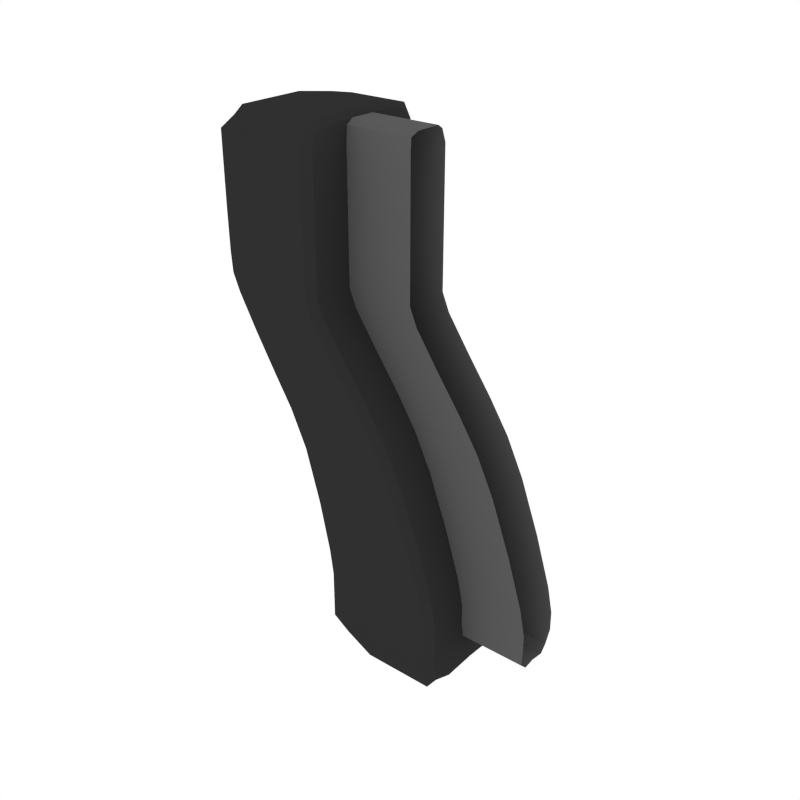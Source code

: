 # Source: Stock_Sniper_3.blend  (saved by Blender 2.79.0; exported with 4.5.12 LTS)
import bpy
from mathutils import Matrix  # noqa: F401  (used for matrix-valued properties, if any)

bpy.ops.wm.read_factory_settings(use_empty=True)
scene = bpy.context.scene
scene.name = 'Scene'

# ---- collections
col_collection_1 = bpy.data.collections.new('Collection 1'); scene.collection.children.link(col_collection_1)

# ---- materials (node trees are filled in below, after node groups)
mat_black = bpy.data.materials.new('Black')
mat_black.alpha_threshold = 0.0
mat_black.diffuse_color = (0.0291, 0.0291, 0.0291, 1.0)
mat_black.roughness = 0.5
mat_grey = bpy.data.materials.new('Grey')
mat_grey.alpha_threshold = 0.0
mat_grey.diffuse_color = (0.1025, 0.1025, 0.1025, 1.0)
mat_grey.roughness = 0.5

# ---- node groups
ng_auto_smooth = bpy.data.node_groups.new('Auto Smooth', 'GeometryNodeTree')
_s = ng_auto_smooth.interface.new_socket(name='Geometry', in_out='OUTPUT', socket_type='NodeSocketGeometry')
_s = ng_auto_smooth.interface.new_socket(name='Geometry', in_out='INPUT', socket_type='NodeSocketGeometry')
_s = ng_auto_smooth.interface.new_socket(name='Angle', in_out='INPUT', socket_type='NodeSocketFloat')
_s.subtype = 'ANGLE'
_s.min_value = 0.0
_s.max_value = 3.142
ng_auto_smooth.is_modifier = True
_N = ng_auto_smooth.nodes; _L = ng_auto_smooth.links
n0 = _N.new('NodeGroupOutput'); n0.name = 'Group Output'; n0.location = (480, -100)
n1 = _N.new('NodeGroupInput'); n1.name = 'Group Input'; n1.location = (-420, -300)
n2 = _N.new('NodeGroupInput'); n2.name = 'Group Input.001'; n2.location = (-60, -100)
n3 = _N.new('GeometryNodeSetShadeSmooth'); n3.name = 'Set Shade Smooth'; n3.location = (120, -100)
n3.domain = 'EDGE'
n4 = _N.new('GeometryNodeSetShadeSmooth'); n4.name = 'Set Shade Smooth.001'; n4.location = (300, -100)
n5 = _N.new('GeometryNodeInputMeshEdgeAngle'); n5.name = 'Edge Angle'; n5.location = (-420, -220)
n6 = _N.new('GeometryNodeInputEdgeSmooth'); n6.name = 'Is Edge Smooth'; n6.location = (-60, -160)
n7 = _N.new('GeometryNodeInputShadeSmooth'); n7.name = 'Is Face Smooth'; n7.location = (-240, -340)
n8 = _N.new('FunctionNodeBooleanMath'); n8.name = 'Boolean Math'; n8.location = (-60, -220)
n9 = _N.new('FunctionNodeCompare'); n9.name = 'Compare'; n9.location = (-240, -180)
n9.operation = 'LESS_EQUAL'
_L.new(n5.outputs[0], n9.inputs[0])
_L.new(n4.outputs[0], n0.inputs[0])
_L.new(n1.outputs[1], n9.inputs[1])
_L.new(n9.outputs[0], n8.inputs[0])
_L.new(n7.outputs[0], n8.inputs[1])
_L.new(n2.outputs[0], n3.inputs[0])
_L.new(n6.outputs[0], n3.inputs[1])
_L.new(n3.outputs[0], n4.inputs[0])
_L.new(n8.outputs[0], n3.inputs[2])
n0.is_active_output = True

# ---- material node trees

# ---- world
world_world = bpy.data.worlds.new('World'); scene.world = world_world
world_world.color = (1.0, 1.0, 1.0)
world_world.use_sun_shadow = False
world_world.sun_shadow_jitter_overblur = 0.0
world_world.cycles.sampling_method = 'NONE'
world_world.cycles.sample_map_resolution = 256

# ---- meshes
me_cube_252 = bpy.data.meshes.new('Cube.252')
me_cube_252.from_pydata([(-0.08248, -0.0195, 0.1265), (-0.05227, -0.039, 0.08707), (-0.01914, -0.0195, -0.1301), (-0.02681, -0.0195, -0.06091), (0.0161, -0.039, -0.1027), (0.01151, -0.0195, -0.1492), (-0.05237, -0.0195, 0.1382), (-0.05237, -0.039, 0.1265), (0.0161, -0.039, -0.1301), (-0.01914, -0.0195, -0.1027), (-0.08076, -0.0195, 0.05387), (-0.03648, -0.039, 0.0262), (-0.01254, -0.039, -0.01135), (-0.0669, -0.0195, 0.02608), (0.05966, -0.0195, -0.1301), (0.002249, -0.0195, 0.02631), (-0.01396, -0.0195, 0.05387), (0.05966, -0.0195, -0.1027), (0.04824, -0.0195, -0.06073), (-0.01396, -0.0195, 0.1265), (0.02349, -0.039, -0.01114), (-0.001904, -0.039, 0.02631), (0.0555, -0.039, -0.1301), (-0.01811, -0.039, 0.1265), (-0.01811, -0.0195, 0.1382), (0.05091, -0.0195, -0.1492), (0.0555, -0.039, -0.1027), (-0.01811, -0.039, 0.08707), (-0.01811, -0.039, 0.05387), (-0.01396, -0.0195, 0.08707), (-0.08227, -0.0195, 0.08707), (-0.05151, -0.039, 0.05387), (0.04409, -0.039, -0.06073), (0.02764, -0.0195, -0.01114), (0.006562, -0.039, -0.06082), (-0.0444, -0.0195, -0.01155), (-0.08248, 0.0195, 0.1265), (-0.05227, 0.039, 0.08707), (-0.01914, 0.0195, -0.1301), (-0.02681, 0.0195, -0.06091), (0.0161, 0.039, -0.1027), (0.01151, 0.0195, -0.1492), (-0.05237, 0.0195, 0.1382), (-0.05237, 0.039, 0.1265), (0.0161, 0.039, -0.1301), (-0.01914, 0.0195, -0.1027), (-0.08076, 0.0195, 0.05387), (-0.03648, 0.039, 0.0262), (-0.01253, 0.039, -0.01135), (-0.0669, 0.0195, 0.02608), (0.05966, 0.0195, -0.1301), (0.002249, 0.0195, 0.02631), (-0.01396, 0.0195, 0.05387), (0.05966, 0.0195, -0.1027), (0.04824, 0.0195, -0.06073), (-0.01396, 0.0195, 0.1265), (0.02349, 0.039, -0.01114), (-0.001904, 0.039, 0.02631), (0.0555, 0.039, -0.1301), (-0.01811, 0.039, 0.1265), (-0.01811, 0.0195, 0.1382), (0.05091, 0.0195, -0.1492), (0.0555, 0.039, -0.1027), (-0.01811, 0.039, 0.08707), (-0.01811, 0.039, 0.05387), (-0.01396, 0.0195, 0.08707), (-0.08227, 0.0195, 0.08707), (-0.05151, 0.039, 0.05387), (0.04409, 0.039, -0.06073), (0.02764, 0.0195, -0.01114), (0.006562, 0.039, -0.06082), (-0.0444, 0.0195, -0.01155), (-0.015, -0.03412, 0.1265), (-0.08227, -1.172e-09, 0.08707), (0.05747, -0.0195, -0.1446), (-0.015, -0.0195, 0.1353), (0.05862, -0.03412, -0.1027), (-0.07477, -0.03412, 0.08707), (-0.015, -0.03412, 0.08707), (-0.07496, -0.03412, 0.1265), (-0.08248, -1.172e-09, 0.1265), (-0.01148, -0.0195, -0.1446), (-0.07496, -0.0195, 0.1353), (-0.01033, -0.03412, -0.1027), (-0.01914, -1.172e-09, -0.1027), (-0.02106, -0.0195, -0.08831), (0.01372, -0.039, -0.08829), (0.05435, -0.03412, -0.1446), (0.04861, -1.172e-09, -0.1491), (-0.05237, -1.172e-09, 0.1382), (-0.01811, -0.03412, 0.1353), (-0.05235, -0.039, 0.1107), (-0.08243, -0.0195, 0.1107), (0.05862, -0.03412, -0.1301), (-0.01033, -0.03412, -0.1301), (-0.01914, -1.172e-09, -0.1301), (0.0161, -0.039, -0.1135), (-0.01914, -0.0195, -0.1135), (-0.0669, -1.172e-09, 0.02608), (-0.0593, -0.03412, 0.02611), (0.001211, -0.03412, 0.02631), (-0.07665, -0.0195, 0.04411), (-0.04743, -0.039, 0.04414), (-0.0444, -1.172e-09, -0.01155), (-0.03644, -0.03412, -0.0115), (0.0266, -0.03412, -0.01114), (-0.0233, -0.039, 0.005784), (-0.05499, -0.0195, 0.005594), (0.009216, -1.172e-09, -0.1491), (0.05966, -1.172e-09, -0.1027), (-0.01396, -1.172e-09, 0.08707), (0.01496, -0.03412, -0.1446), (0.002249, -1.172e-09, 0.02631), (0.02764, -1.172e-09, -0.01114), (0.05966, -0.0195, -0.1135), (0.05265, -0.039, -0.08826), (-0.009908, -0.0195, 0.04417), (0.0167, -0.0195, 0.005974), (-0.01396, -0.0195, 0.1107), (0.0568, -0.0195, -0.08826), (0.05966, -1.172e-09, -0.1301), (-0.01396, -1.172e-09, 0.1265), (-0.01811, -1.172e-09, 0.1382), (-0.05237, -0.03412, 0.1353), (-0.01811, -0.039, 0.1107), (0.0555, -0.039, -0.1135), (-0.01406, -0.039, 0.04417), (0.01255, -0.039, 0.005974), (0.03263, -0.039, -0.06075), (-0.01263, -0.039, 0.02628), (0.04358, -0.039, -0.1301), (-0.02875, -0.039, 0.1265), (-0.02875, -0.0195, 0.1382), (0.03669, -0.0195, -0.1491), (0.04358, -0.039, -0.1027), (-0.02854, -0.039, 0.05387), (-0.08076, -1.172e-09, 0.05387), (-0.07345, -0.03412, 0.05387), (-0.015, -0.03412, 0.05387), (-0.01396, -1.172e-09, 0.05387), (-0.02873, -0.039, 0.08707), (-0.01811, -0.039, 0.06498), (-0.01396, -0.0195, 0.06498), (-0.08178, -0.0195, 0.06498), (-0.05202, -0.039, 0.06498), (-0.02681, -1.172e-09, -0.06091), (-0.01847, -0.03412, -0.06089), (0.0472, -0.03412, -0.06073), (0.04824, -1.172e-09, -0.06073), (0.0124, -0.039, -0.01119), (0.03323, -0.039, -0.03129), (0.03738, -0.0195, -0.03129), (-0.002983, -0.039, -0.03146), (-0.03504, -0.0195, -0.03162), (-0.015, 0.03412, 0.1265), (0.05747, 0.0195, -0.1446), (-0.015, 0.0195, 0.1353), (0.05862, 0.03412, -0.1027), (-0.07477, 0.03412, 0.08707), (-0.015, 0.03412, 0.08707), (-0.07496, 0.03412, 0.1265), (-0.01148, 0.0195, -0.1446), (-0.07496, 0.0195, 0.1353), (-0.01033, 0.03412, -0.1027), (-0.02106, 0.0195, -0.08831), (0.01372, 0.039, -0.08829), (0.05435, 0.03412, -0.1446), (-0.01811, 0.03412, 0.1353), (-0.05235, 0.039, 0.1107), (-0.08243, 0.0195, 0.1107), (0.05862, 0.03412, -0.1301), (-0.01033, 0.03412, -0.1301), (0.0161, 0.039, -0.1135), (-0.01914, 0.0195, -0.1135), (-0.0593, 0.03412, 0.02611), (0.001211, 0.03412, 0.02631), (-0.07665, 0.0195, 0.04411), (-0.04743, 0.039, 0.04414), (-0.03644, 0.03412, -0.0115), (0.0266, 0.03412, -0.01114), (-0.0233, 0.039, 0.005784), (-0.05499, 0.0195, 0.005594), (0.01496, 0.03412, -0.1446), (0.05966, 0.0195, -0.1135), (0.05265, 0.039, -0.08826), (-0.009908, 0.0195, 0.04417), (0.0167, 0.0195, 0.005974), (-0.01396, 0.0195, 0.1107), (0.0568, 0.0195, -0.08826), (-0.05237, 0.03412, 0.1353), (-0.01811, 0.039, 0.1107), (0.0555, 0.039, -0.1135), (-0.01406, 0.039, 0.04417), (0.01255, 0.039, 0.005974), (0.03263, 0.039, -0.06075), (-0.01263, 0.039, 0.02628), (0.04358, 0.039, -0.1301), (-0.02875, 0.039, 0.1265), (-0.02875, 0.0195, 0.1382), (0.03669, 0.0195, -0.1491), (0.04358, 0.039, -0.1027), (-0.02854, 0.039, 0.05387), (-0.07345, 0.03412, 0.05387), (-0.015, 0.03412, 0.05387), (-0.02873, 0.039, 0.08707), (-0.01811, 0.039, 0.06498), (-0.01396, 0.0195, 0.06498), (-0.08178, 0.0195, 0.06498), (-0.05202, 0.039, 0.06498), (-0.01847, 0.03412, -0.06089), (0.0472, 0.03412, -0.06073), (0.0124, 0.039, -0.01119), (0.03323, 0.039, -0.03129), (0.03738, 0.0195, -0.03129), (-0.002983, 0.039, -0.03146), (-0.03504, 0.0195, -0.03162), (0.0573, -0.03033, -0.1409), (-0.01581, -0.03033, 0.133), (0.05576, -0.03412, -0.08826), (-0.015, -0.03412, 0.1107), (-0.01236, -0.03412, -0.0883), (-0.0691, -0.03033, 0.133), (-0.003987, -0.03033, -0.1409), (-0.07491, -0.03412, 0.1107), (0.05862, -0.03412, -0.1135), (-0.01033, -0.03412, -0.1135), (-0.06935, -0.03412, 0.04412), (-0.01095, -0.03412, 0.04417), (-0.04707, -0.03412, 0.005642), (0.01566, -0.03412, 0.005974), (0.04084, -0.039, -0.08827), (0.04185, -0.03412, -0.1446), (-0.02875, -0.03412, 0.1353), (-0.02875, -0.039, 0.1107), (0.04358, -0.039, -0.1135), (-0.02448, -0.039, 0.04416), (0.001509, -0.039, 0.005926), (-0.07434, -0.03412, 0.06498), (-0.015, -0.03412, 0.06498), (-0.02867, -0.039, 0.06498), (-0.02703, -0.03412, -0.03158), (0.03634, -0.03412, -0.03129), (0.0221, -0.039, -0.03133), (0.0573, 0.03033, -0.1409), (-0.01581, 0.03033, 0.133), (-0.015, -1.172e-09, 0.1353), (0.0569, -1.172e-09, -0.1446), (0.05576, 0.03412, -0.08826), (-0.015, 0.03412, 0.1107), (-0.01236, 0.03412, -0.0883), (-0.0691, 0.03033, 0.133), (-0.02106, -1.172e-09, -0.08831), (-0.07496, -1.172e-09, 0.1353), (-0.003987, 0.03033, -0.1409), (-0.01205, -1.172e-09, -0.1446), (-0.07491, 0.03412, 0.1107), (-0.08243, -1.172e-09, 0.1107), (0.05862, 0.03412, -0.1135), (-0.01033, 0.03412, -0.1135), (-0.01914, -1.172e-09, -0.1135), (-0.07665, -1.172e-09, 0.04411), (-0.06935, 0.03412, 0.04412), (-0.01095, 0.03412, 0.04417), (-0.05499, -1.172e-09, 0.005594), (-0.04707, 0.03412, 0.005642), (0.01566, 0.03412, 0.005974), (0.04084, 0.039, -0.08827), (0.04185, 0.03412, -0.1446), (0.0568, -1.172e-09, -0.08826), (-0.01396, -1.172e-09, 0.1107), (0.05966, -1.172e-09, -0.1135), (-0.009908, -1.172e-09, 0.04417), (0.0167, -1.172e-09, 0.005974), (0.03325, -1.172e-09, -0.1488), (-0.02875, -1.172e-09, 0.1382), (-0.02875, 0.03412, 0.1353), (-0.02875, 0.039, 0.1107), (0.04358, 0.039, -0.1135), (-0.02448, 0.039, 0.04416), (0.001509, 0.039, 0.005926), (-0.08178, -1.172e-09, 0.06498), (-0.07434, 0.03412, 0.06498), (-0.015, 0.03412, 0.06498), (-0.01396, -1.172e-09, 0.06498), (-0.02867, 0.039, 0.06498), (-0.03504, -1.172e-09, -0.03162), (-0.02703, 0.03412, -0.03158), (0.03634, 0.03412, -0.03129), (0.03738, -1.172e-09, -0.03129), (0.0221, 0.039, -0.03133), (-0.02049, -0.01247, 0.1265), (0.05198, -0.007128, -0.1264), (-0.02049, -0.007128, 0.1353), (0.05313, -0.01247, -0.1027), (-0.02049, -0.01247, 0.08707), (-0.004279, -0.01247, 0.02631), (0.02111, -0.01247, -0.01114), (-0.02049, -0.01247, 0.05387), (0.04171, -0.01247, -0.06073), (-0.02049, 0.01247, 0.1265), (0.05198, 0.007128, -0.1264), (-0.02049, 0.007128, 0.1353), (0.05313, 0.01247, -0.1027), (-0.02049, 0.01247, 0.08707), (-0.004279, 0.01247, 0.02631), (0.02111, 0.01247, -0.01114), (-0.02049, 0.01247, 0.05387), (0.04171, 0.01247, -0.06073), (0.05181, -0.01109, -0.1226), (-0.0213, -0.01109, 0.133), (0.05027, -0.01247, -0.08826), (-0.02049, -0.01247, 0.1107), (0.05313, -0.01247, -0.1135), (-0.01644, -0.01247, 0.04417), (0.01017, -0.01247, 0.005974), (-0.02049, -0.01247, 0.06498), (0.03085, -0.01247, -0.03129), (0.05181, 0.01109, -0.1226), (-0.0213, 0.01109, 0.133), (-0.02049, -1.172e-09, 0.1353), (0.05141, -1.172e-09, -0.1263), (0.05027, 0.01247, -0.08826), (-0.02049, 0.01247, 0.1107), (0.05313, 0.01247, -0.1135), (-0.01644, 0.01247, 0.04417), (0.01017, 0.01247, 0.005974), (-0.02049, 0.01247, 0.06498), (0.03085, 0.01247, -0.03129), (0.0966, -0.007128, -0.1264), (0.04034, -0.01247, 0.02631), (0.02413, -0.01247, 0.05387), (0.09775, -0.01247, -0.1027), (0.08633, -0.01247, -0.06073), (0.02413, -0.01247, 0.1265), (0.02413, -0.007128, 0.1353), (0.02413, -0.01247, 0.08707), (0.06573, -0.01247, -0.01114), (0.0966, 0.007128, -0.1264), (0.04034, 0.01247, 0.02631), (0.02413, 0.01247, 0.05387), (0.09775, 0.01247, -0.1027), (0.08633, 0.01247, -0.06073), (0.02413, 0.007128, 0.1353), (0.02413, 0.01247, 0.1265), (0.02413, 0.01247, 0.08707), (0.06573, 0.01247, -0.01114), (0.02413, -0.01247, 0.1107), (0.02333, -0.01109, 0.133), (0.09643, -0.01109, -0.1226), (0.09603, -1.172e-09, -0.1263), (0.02413, -1.172e-09, 0.1353), (0.09775, -0.01247, -0.1135), (0.09489, -0.01247, -0.08826), (0.02413, -0.01247, 0.06498), (0.05479, -0.01247, 0.005974), (0.02819, -0.01247, 0.04417), (0.07547, -0.01247, -0.03129), (0.02413, 0.01247, 0.1107), (0.02333, 0.01109, 0.133), (0.09643, 0.01109, -0.1226), (0.09775, 0.01247, -0.1135), (0.09489, 0.01247, -0.08826), (0.02413, 0.01247, 0.06498), (0.05479, 0.01247, 0.005974), (0.02819, 0.01247, 0.04417), (0.07547, 0.01247, -0.03129)], [], [(0, 79, 221, 82), (0, 82, 252, 80), (0, 80, 256, 92), (0, 92, 223, 79), (1, 144, 239, 140), (1, 140, 233, 91), (1, 91, 223, 77), (1, 77, 237, 144), (2, 94, 225, 97), (2, 97, 259, 95), (2, 95, 254, 81), (2, 81, 222, 94), (3, 146, 240, 153), (3, 153, 285, 145), (3, 145, 251, 85), (3, 85, 220, 146), (4, 96, 234, 134), (4, 134, 230, 86), (4, 86, 220, 83), (4, 83, 225, 96), (5, 108, 273, 133), (5, 133, 231, 111), (5, 111, 222, 81), (5, 81, 254, 108), (6, 123, 232, 132), (6, 132, 274, 89), (6, 89, 252, 82), (6, 82, 221, 123), (7, 91, 233, 131), (7, 131, 232, 123), (7, 123, 221, 79), (7, 79, 223, 91), (8, 111, 231, 130), (8, 130, 234, 96), (8, 96, 225, 94), (8, 94, 222, 111), (9, 83, 220, 85), (9, 85, 251, 84), (9, 84, 259, 97), (9, 97, 225, 83), (10, 137, 237, 143), (10, 143, 280, 136), (10, 136, 260, 101), (10, 101, 226, 137), (11, 106, 236, 129), (11, 129, 235, 102), (11, 102, 226, 99), (11, 99, 228, 106), (12, 152, 242, 149), (12, 149, 236, 106), (12, 106, 228, 104), (12, 104, 240, 152), (13, 99, 226, 101), (13, 101, 260, 98), (13, 98, 263, 107), (13, 107, 228, 99), (14, 114, 224, 93), (14, 93, 216, 74), (14, 74, 246, 120), (14, 120, 270, 114), (15, 116, 227, 100), (15, 100, 229, 117), (15, 117, 272, 112), (15, 112, 271, 116), (16, 142, 238, 138), (16, 138, 227, 116), (16, 116, 271, 139), (16, 139, 283, 142), (17, 119, 218, 76), (17, 76, 224, 114), (17, 114, 270, 109), (17, 109, 268, 119), (18, 151, 241, 147), (18, 147, 218, 119), (18, 119, 268, 148), (18, 148, 288, 151), (19, 75, 217, 72), (19, 72, 219, 118), (19, 118, 269, 121), (19, 121, 245, 75), (20, 150, 241, 105), (20, 105, 229, 127), (20, 127, 236, 149), (20, 149, 242, 150), (21, 127, 229, 100), (21, 100, 227, 126), (21, 126, 235, 129), (21, 129, 236, 127), (22, 87, 216, 93), (22, 93, 224, 125), (22, 125, 234, 130), (22, 130, 231, 87), (23, 124, 219, 72), (23, 72, 217, 90), (23, 90, 232, 131), (23, 131, 233, 124), (24, 90, 217, 75), (24, 75, 245, 122), (24, 122, 274, 132), (24, 132, 232, 90), (25, 88, 246, 74), (25, 74, 216, 87), (25, 87, 231, 133), (25, 133, 273, 88), (26, 125, 224, 76), (26, 76, 218, 115), (26, 115, 230, 134), (26, 134, 234, 125), (27, 141, 238, 78), (27, 78, 219, 124), (27, 124, 233, 140), (27, 140, 239, 141), (28, 126, 227, 138), (28, 138, 238, 141), (28, 141, 239, 135), (28, 135, 235, 126), (29, 118, 219, 78), (29, 78, 238, 142), (29, 142, 283, 110), (29, 110, 269, 118), (30, 77, 223, 92), (30, 92, 256, 73), (30, 73, 280, 143), (30, 143, 237, 77), (31, 102, 235, 135), (31, 135, 239, 144), (31, 144, 237, 137), (31, 137, 226, 102), (32, 115, 218, 147), (32, 147, 241, 150), (32, 150, 242, 128), (32, 128, 230, 115), (33, 117, 229, 105), (33, 105, 241, 151), (33, 151, 288, 113), (33, 113, 272, 117), (34, 86, 230, 128), (34, 128, 242, 152), (34, 152, 240, 146), (34, 146, 220, 86), (35, 104, 228, 107), (35, 107, 263, 103), (35, 103, 285, 153), (35, 153, 240, 104), (36, 162, 250, 160), (36, 160, 255, 169), (36, 169, 256, 80), (36, 80, 252, 162), (37, 204, 284, 208), (37, 208, 281, 158), (37, 158, 255, 168), (37, 168, 276, 204), (38, 173, 258, 171), (38, 171, 253, 161), (38, 161, 254, 95), (38, 95, 259, 173), (39, 215, 286, 209), (39, 209, 249, 164), (39, 164, 251, 145), (39, 145, 285, 215), (40, 200, 277, 172), (40, 172, 258, 163), (40, 163, 249, 165), (40, 165, 266, 200), (41, 199, 273, 108), (41, 108, 254, 161), (41, 161, 253, 182), (41, 182, 267, 199), (42, 198, 275, 189), (42, 189, 250, 162), (42, 162, 252, 89), (42, 89, 274, 198), (43, 197, 276, 168), (43, 168, 255, 160), (43, 160, 250, 189), (43, 189, 275, 197), (44, 196, 267, 182), (44, 182, 253, 171), (44, 171, 258, 172), (44, 172, 277, 196), (45, 164, 249, 163), (45, 163, 258, 173), (45, 173, 259, 84), (45, 84, 251, 164), (46, 207, 281, 202), (46, 202, 261, 176), (46, 176, 260, 136), (46, 136, 280, 207), (47, 195, 279, 180), (47, 180, 264, 174), (47, 174, 261, 177), (47, 177, 278, 195), (48, 211, 289, 214), (48, 214, 286, 178), (48, 178, 264, 180), (48, 180, 279, 211), (49, 176, 261, 174), (49, 174, 264, 181), (49, 181, 263, 98), (49, 98, 260, 176), (50, 170, 257, 183), (50, 183, 270, 120), (50, 120, 246, 155), (50, 155, 243, 170), (51, 175, 262, 185), (51, 185, 271, 112), (51, 112, 272, 186), (51, 186, 265, 175), (52, 203, 282, 206), (52, 206, 283, 139), (52, 139, 271, 185), (52, 185, 262, 203), (53, 157, 247, 188), (53, 188, 268, 109), (53, 109, 270, 183), (53, 183, 257, 157), (54, 210, 287, 213), (54, 213, 288, 148), (54, 148, 268, 188), (54, 188, 247, 210), (55, 154, 244, 156), (55, 156, 245, 121), (55, 121, 269, 187), (55, 187, 248, 154), (56, 179, 287, 212), (56, 212, 289, 211), (56, 211, 279, 193), (56, 193, 265, 179), (57, 175, 265, 193), (57, 193, 279, 195), (57, 195, 278, 192), (57, 192, 262, 175), (58, 170, 243, 166), (58, 166, 267, 196), (58, 196, 277, 191), (58, 191, 257, 170), (59, 154, 248, 190), (59, 190, 276, 197), (59, 197, 275, 167), (59, 167, 244, 154), (60, 156, 244, 167), (60, 167, 275, 198), (60, 198, 274, 122), (60, 122, 245, 156), (61, 155, 246, 88), (61, 88, 273, 199), (61, 199, 267, 166), (61, 166, 243, 155), (62, 157, 257, 191), (62, 191, 277, 200), (62, 200, 266, 184), (62, 184, 247, 157), (63, 159, 282, 205), (63, 205, 284, 204), (63, 204, 276, 190), (63, 190, 248, 159), (64, 203, 262, 192), (64, 192, 278, 201), (64, 201, 284, 205), (64, 205, 282, 203), (65, 159, 248, 187), (65, 187, 269, 110), (65, 110, 283, 206), (65, 206, 282, 159), (66, 169, 255, 158), (66, 158, 281, 207), (66, 207, 280, 73), (66, 73, 256, 169), (67, 201, 278, 177), (67, 177, 261, 202), (67, 202, 281, 208), (67, 208, 284, 201), (68, 210, 247, 184), (68, 184, 266, 194), (68, 194, 289, 212), (68, 212, 287, 210), (69, 179, 265, 186), (69, 186, 272, 113), (69, 113, 288, 213), (69, 213, 287, 179), (70, 194, 266, 165), (70, 165, 249, 209), (70, 209, 286, 214), (70, 214, 289, 194), (71, 181, 264, 178), (71, 178, 286, 215), (71, 215, 285, 103), (71, 103, 263, 181), (316, 298, 332, 356), (292, 309, 347, 334), (303, 322, 357, 344), (293, 312, 351, 331), (312, 308, 348, 351), (310, 293, 331, 352), (294, 315, 353, 335), (325, 304, 338, 363), (324, 306, 339, 364), (311, 294, 335, 346), (304, 324, 364, 338), (322, 299, 343, 357), (306, 326, 362, 339), (327, 305, 345, 365), (299, 318, 358, 343), (297, 313, 355, 330), (305, 325, 363, 345), (290, 311, 346, 333), (300, 317, 359, 337), (295, 314, 354, 329), (315, 297, 330, 353), (309, 290, 333, 347), (320, 300, 337, 349), (321, 307, 341, 361), (313, 295, 329, 355), (308, 291, 328, 348), (301, 319, 350, 342), (307, 327, 365, 341), (296, 316, 356, 336), (318, 301, 342, 358), (314, 296, 336, 354), (323, 302, 340, 360), (291, 320, 349, 328), (302, 321, 361, 340), (298, 310, 352, 332), (319, 292, 334, 350), (326, 303, 344, 362), (317, 323, 360, 359)])
me_cube_252.polygons.foreach_set('use_smooth', [True] * 326)
me_cube_252.polygons.foreach_set('material_index', [0, 0, 0, 0, 0, 0, 0, 0, 0, 0, 0, 0, 0, 0, 0, 0, 0, 0, 0, 0, 0, 0, 0, 0, 0, 0, 0, 0, 0, 0, 0, 0, 0, 0, 0, 0, 0, 0, 0, 0, 0, 0, 0, 0, 0, 0, 0, 0, 0, 0, 0, 0, 0, 0, 0, 0, 0, 0, 0, 0, 0, 0, 0, 0, 0, 0, 0, 0, 0, 0, 0, 0, 0, 0, 0, 0, 0, 0, 0, 0, 0, 0, 0, 0, 0, 0, 0, 0, 0, 0, 0, 0, 0, 0, 0, 0, 0, 0, 0, 0, 0, 0, 0, 0, 0, 0, 0, 0, 0, 0, 0, 0, 0, 0, 0, 0, 0, 0, 0, 0, 0, 0, 0, 0, 0, 0, 0, 0, 0, 0, 0, 0, 0, 0, 0, 0, 0, 0, 0, 0, 0, 0, 0, 0, 0, 0, 0, 0, 0, 0, 0, 0, 0, 0, 0, 0, 0, 0, 0, 0, 0, 0, 0, 0, 0, 0, 0, 0, 0, 0, 0, 0, 0, 0, 0, 0, 0, 0, 0, 0, 0, 0, 0, 0, 0, 0, 0, 0, 0, 0, 0, 0, 0, 0, 0, 0, 0, 0, 0, 0, 0, 0, 0, 0, 0, 0, 0, 0, 0, 0, 0, 0, 0, 0, 0, 0, 0, 0, 0, 0, 0, 0, 0, 0, 0, 0, 0, 0, 0, 0, 0, 0, 0, 0, 0, 0, 0, 0, 0, 0, 0, 0, 0, 0, 0, 0, 0, 0, 0, 0, 0, 0, 0, 0, 0, 0, 0, 0, 0, 0, 0, 0, 0, 0, 0, 0, 0, 0, 0, 0, 0, 0, 0, 0, 0, 0, 0, 0, 0, 0, 0, 0, 0, 0, 0, 0, 0, 0, 1, 1, 1, 1, 1, 1, 1, 1, 1, 1, 1, 1, 1, 1, 1, 1, 1, 1, 1, 1, 1, 1, 1, 1, 1, 1, 1, 1, 1, 1, 1, 1, 1, 1, 1, 1, 1, 1])
me_cube_252.materials.append(mat_black)
me_cube_252.materials.append(mat_grey)
me_cube_252.use_remesh_preserve_volume = False
me_cube_252.use_remesh_preserve_attributes = False
me_cube_252.use_mirror_vertex_groups = False
me_cube_252.update()

# ---- objects
ob_stock_sniper_3 = bpy.data.objects.new('Stock_Sniper_3', me_cube_252)

# ---- transforms, parenting, visibility, modifiers, constraints
ob_stock_sniper_3.location = (0.0, 0.0, 0.0)
ob_stock_sniper_3.lineart.crease_threshold = 0.0
_m = ob_stock_sniper_3.modifiers.new('Auto Smooth', 'NODES')
_m.node_group = ng_auto_smooth
_gi = [s.identifier for s in ng_auto_smooth.interface.items_tree if s.item_type == 'SOCKET' and s.in_out == 'INPUT']
_m[_gi[1]] = 0.4014  # Angle

# ---- collection membership
col_collection_1.objects.link(ob_stock_sniper_3)

# ---- scene / render settings (as saved in the file)
scene.frame_start = 1; scene.frame_end = 250; scene.frame_set(0)
scene.render.engine = 'CYCLES'
scene.render.resolution_x = 1000
scene.render.resolution_y = 1000
scene.render.dither_intensity = 0.0
scene.cycles.samples = 200
scene.cycles.sampling_pattern = 'TABULATED_SOBOL'
scene.cycles.light_sampling_threshold = 0.0
scene.cycles.use_adaptive_sampling = False
scene.cycles.use_light_tree = False
scene.cycles.caustics_reflective = False
scene.cycles.caustics_refractive = False
scene.cycles.blur_glossy = 0.0
scene.cycles.max_bounces = 2
scene.cycles.pixel_filter_type = 'GAUSSIAN'
scene.cycles.sample_clamp_indirect = 0.0
scene.view_settings.view_transform = 'Standard'
bpy.context.view_layer.update()

# ---- added for rendering (the .blend has no active camera): camera
cam_auto = bpy.data.cameras.new('AutoCamera')
cam_auto.lens = 50.0
cam_auto.sensor_width = 36.0
cam_auto.clip_end = 1000.0
ob_auto_camera = bpy.data.objects.new('AutoCamera', cam_auto)
scene.collection.objects.link(ob_auto_camera)
ob_auto_camera.location = (0.329759, -0.386552, 0.2522)
ob_auto_camera.rotation_euler = (1.09748, -7.21219e-08, 0.694738)
scene.camera = ob_auto_camera
bpy.context.view_layer.update()
